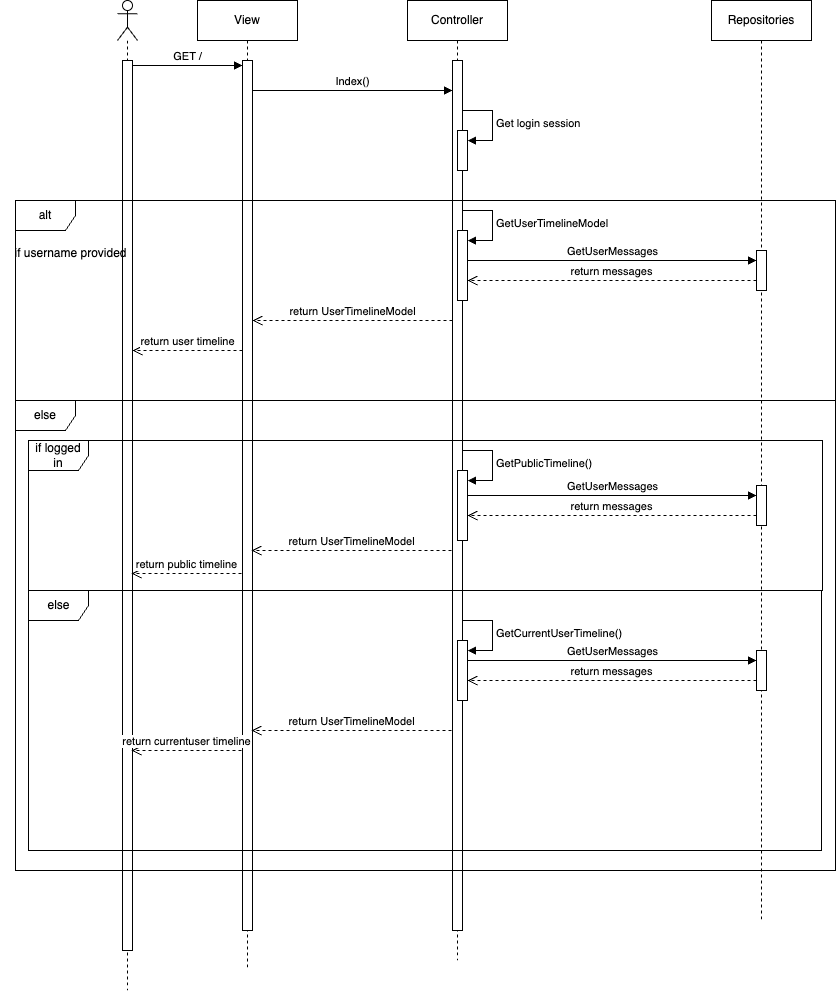

The diagram above was exported from draw.io. Its source (the exported page's mxGraphModel, read from the mxfile embedded in the PNG):
<mxGraphModel dx="2589" dy="1435" grid="1" gridSize="10" guides="1" tooltips="1" connect="1" arrows="1" fold="1" page="1" pageScale="1" pageWidth="827" pageHeight="1169" math="0" shadow="0">
  <root>
    <mxCell id="0" />
    <mxCell id="1" parent="0" />
    <mxCell id="Y_CDKg2loQ5nBqOP62OL-1" value="" style="shape=umlLifeline;perimeter=lifelinePerimeter;whiteSpace=wrap;html=1;container=1;dropTarget=0;collapsible=0;recursiveResize=0;outlineConnect=0;portConstraint=eastwest;newEdgeStyle={&quot;curved&quot;:0,&quot;rounded&quot;:0};participant=umlActor;" vertex="1" parent="1">
      <mxGeometry x="106" y="10" width="20" height="990" as="geometry" />
    </mxCell>
    <mxCell id="Y_CDKg2loQ5nBqOP62OL-3" value="" style="html=1;points=[[0,0,0,0,5],[0,1,0,0,-5],[1,0,0,0,5],[1,1,0,0,-5]];perimeter=orthogonalPerimeter;outlineConnect=0;targetShapes=umlLifeline;portConstraint=eastwest;newEdgeStyle={&quot;curved&quot;:0,&quot;rounded&quot;:0};" vertex="1" parent="Y_CDKg2loQ5nBqOP62OL-1">
      <mxGeometry x="5" y="60" width="10" height="890" as="geometry" />
    </mxCell>
    <mxCell id="Y_CDKg2loQ5nBqOP62OL-2" value="View" style="shape=umlLifeline;perimeter=lifelinePerimeter;whiteSpace=wrap;html=1;container=1;dropTarget=0;collapsible=0;recursiveResize=0;outlineConnect=0;portConstraint=eastwest;newEdgeStyle={&quot;curved&quot;:0,&quot;rounded&quot;:0};" vertex="1" parent="1">
      <mxGeometry x="186" y="10" width="100" height="970" as="geometry" />
    </mxCell>
    <mxCell id="Y_CDKg2loQ5nBqOP62OL-4" value="" style="html=1;points=[[0,0,0,0,5],[0,1,0,0,-5],[1,0,0,0,5],[1,1,0,0,-5]];perimeter=orthogonalPerimeter;outlineConnect=0;targetShapes=umlLifeline;portConstraint=eastwest;newEdgeStyle={&quot;curved&quot;:0,&quot;rounded&quot;:0};" vertex="1" parent="Y_CDKg2loQ5nBqOP62OL-2">
      <mxGeometry x="45" y="60" width="10" height="870" as="geometry" />
    </mxCell>
    <mxCell id="Y_CDKg2loQ5nBqOP62OL-5" value="GET /" style="html=1;verticalAlign=bottom;endArrow=block;curved=0;rounded=0;exitX=1;exitY=0;exitDx=0;exitDy=5;exitPerimeter=0;entryX=0;entryY=0;entryDx=0;entryDy=5;entryPerimeter=0;" edge="1" parent="1" source="Y_CDKg2loQ5nBqOP62OL-3" target="Y_CDKg2loQ5nBqOP62OL-4">
      <mxGeometry width="80" relative="1" as="geometry">
        <mxPoint x="146" y="100" as="sourcePoint" />
        <mxPoint x="226" y="100" as="targetPoint" />
      </mxGeometry>
    </mxCell>
    <mxCell id="Y_CDKg2loQ5nBqOP62OL-6" value="Controller" style="shape=umlLifeline;perimeter=lifelinePerimeter;whiteSpace=wrap;html=1;container=1;dropTarget=0;collapsible=0;recursiveResize=0;outlineConnect=0;portConstraint=eastwest;newEdgeStyle={&quot;curved&quot;:0,&quot;rounded&quot;:0};" vertex="1" parent="1">
      <mxGeometry x="396" y="10" width="100" height="960" as="geometry" />
    </mxCell>
    <mxCell id="Y_CDKg2loQ5nBqOP62OL-7" value="" style="html=1;points=[[0,0,0,0,5],[0,1,0,0,-5],[1,0,0,0,5],[1,1,0,0,-5]];perimeter=orthogonalPerimeter;outlineConnect=0;targetShapes=umlLifeline;portConstraint=eastwest;newEdgeStyle={&quot;curved&quot;:0,&quot;rounded&quot;:0};" vertex="1" parent="Y_CDKg2loQ5nBqOP62OL-6">
      <mxGeometry x="45" y="60" width="10" height="870" as="geometry" />
    </mxCell>
    <mxCell id="Y_CDKg2loQ5nBqOP62OL-9" value="" style="html=1;points=[[0,0,0,0,5],[0,1,0,0,-5],[1,0,0,0,5],[1,1,0,0,-5]];perimeter=orthogonalPerimeter;outlineConnect=0;targetShapes=umlLifeline;portConstraint=eastwest;newEdgeStyle={&quot;curved&quot;:0,&quot;rounded&quot;:0};" vertex="1" parent="Y_CDKg2loQ5nBqOP62OL-6">
      <mxGeometry x="50" y="130" width="10" height="40" as="geometry" />
    </mxCell>
    <mxCell id="Y_CDKg2loQ5nBqOP62OL-10" value="Get login session" style="html=1;align=left;spacingLeft=2;endArrow=block;rounded=0;edgeStyle=orthogonalEdgeStyle;curved=0;rounded=0;" edge="1" target="Y_CDKg2loQ5nBqOP62OL-9" parent="Y_CDKg2loQ5nBqOP62OL-6">
      <mxGeometry relative="1" as="geometry">
        <mxPoint x="55" y="110" as="sourcePoint" />
        <Array as="points">
          <mxPoint x="85" y="140" />
        </Array>
      </mxGeometry>
    </mxCell>
    <mxCell id="Y_CDKg2loQ5nBqOP62OL-8" value="Index()" style="html=1;verticalAlign=bottom;endArrow=block;curved=0;rounded=0;" edge="1" parent="1">
      <mxGeometry width="80" relative="1" as="geometry">
        <mxPoint x="241" y="100" as="sourcePoint" />
        <mxPoint x="441" y="100" as="targetPoint" />
      </mxGeometry>
    </mxCell>
    <mxCell id="Y_CDKg2loQ5nBqOP62OL-11" value="alt" style="shape=umlFrame;whiteSpace=wrap;html=1;pointerEvents=0;" vertex="1" parent="1">
      <mxGeometry x="4" y="210" width="820" height="200" as="geometry" />
    </mxCell>
    <mxCell id="Y_CDKg2loQ5nBqOP62OL-12" value="if username provided" style="text;html=1;align=center;verticalAlign=middle;resizable=0;points=[];autosize=1;strokeColor=none;fillColor=none;" vertex="1" parent="1">
      <mxGeometry x="-11" y="248" width="140" height="30" as="geometry" />
    </mxCell>
    <mxCell id="Y_CDKg2loQ5nBqOP62OL-13" value="else" style="shape=umlFrame;whiteSpace=wrap;html=1;pointerEvents=0;" vertex="1" parent="1">
      <mxGeometry x="4" y="410" width="820" height="470" as="geometry" />
    </mxCell>
    <mxCell id="Y_CDKg2loQ5nBqOP62OL-15" value="" style="html=1;points=[[0,0,0,0,5],[0,1,0,0,-5],[1,0,0,0,5],[1,1,0,0,-5]];perimeter=orthogonalPerimeter;outlineConnect=0;targetShapes=umlLifeline;portConstraint=eastwest;newEdgeStyle={&quot;curved&quot;:0,&quot;rounded&quot;:0};" vertex="1" parent="1">
      <mxGeometry x="446" y="240" width="10" height="70" as="geometry" />
    </mxCell>
    <mxCell id="Y_CDKg2loQ5nBqOP62OL-16" value="GetUserTimelineModel" style="html=1;align=left;spacingLeft=2;endArrow=block;rounded=0;edgeStyle=orthogonalEdgeStyle;curved=0;rounded=0;" edge="1" target="Y_CDKg2loQ5nBqOP62OL-15" parent="1">
      <mxGeometry relative="1" as="geometry">
        <mxPoint x="451" y="220" as="sourcePoint" />
        <Array as="points">
          <mxPoint x="481" y="250" />
        </Array>
      </mxGeometry>
    </mxCell>
    <mxCell id="Y_CDKg2loQ5nBqOP62OL-17" value="Repositories" style="shape=umlLifeline;perimeter=lifelinePerimeter;whiteSpace=wrap;html=1;container=1;dropTarget=0;collapsible=0;recursiveResize=0;outlineConnect=0;portConstraint=eastwest;newEdgeStyle={&quot;curved&quot;:0,&quot;rounded&quot;:0};" vertex="1" parent="1">
      <mxGeometry x="700" y="10" width="100" height="920" as="geometry" />
    </mxCell>
    <mxCell id="Y_CDKg2loQ5nBqOP62OL-18" value="" style="html=1;points=[[0,0,0,0,5],[0,1,0,0,-5],[1,0,0,0,5],[1,1,0,0,-5]];perimeter=orthogonalPerimeter;outlineConnect=0;targetShapes=umlLifeline;portConstraint=eastwest;newEdgeStyle={&quot;curved&quot;:0,&quot;rounded&quot;:0};" vertex="1" parent="Y_CDKg2loQ5nBqOP62OL-17">
      <mxGeometry x="45" y="250" width="10" height="40" as="geometry" />
    </mxCell>
    <mxCell id="Y_CDKg2loQ5nBqOP62OL-21" value="GetUserMessages" style="html=1;verticalAlign=bottom;endArrow=block;curved=0;rounded=0;" edge="1" parent="1" source="Y_CDKg2loQ5nBqOP62OL-15" target="Y_CDKg2loQ5nBqOP62OL-18">
      <mxGeometry width="80" relative="1" as="geometry">
        <mxPoint x="500" y="280" as="sourcePoint" />
        <mxPoint x="580" y="280" as="targetPoint" />
        <Array as="points">
          <mxPoint x="600" y="270" />
        </Array>
      </mxGeometry>
    </mxCell>
    <mxCell id="Y_CDKg2loQ5nBqOP62OL-22" value="return messages" style="html=1;verticalAlign=bottom;endArrow=open;dashed=1;endSize=8;curved=0;rounded=0;" edge="1" parent="1" source="Y_CDKg2loQ5nBqOP62OL-18" target="Y_CDKg2loQ5nBqOP62OL-15">
      <mxGeometry relative="1" as="geometry">
        <mxPoint x="700" y="290" as="sourcePoint" />
        <mxPoint x="620" y="290" as="targetPoint" />
        <Array as="points">
          <mxPoint x="600" y="290" />
        </Array>
      </mxGeometry>
    </mxCell>
    <mxCell id="Y_CDKg2loQ5nBqOP62OL-23" value="return UserTimelineModel" style="html=1;verticalAlign=bottom;endArrow=open;dashed=1;endSize=8;curved=0;rounded=0;" edge="1" parent="1" source="Y_CDKg2loQ5nBqOP62OL-7" target="Y_CDKg2loQ5nBqOP62OL-4">
      <mxGeometry relative="1" as="geometry">
        <mxPoint x="420" y="320" as="sourcePoint" />
        <mxPoint x="340" y="320" as="targetPoint" />
        <Array as="points">
          <mxPoint x="330" y="330" />
        </Array>
      </mxGeometry>
    </mxCell>
    <mxCell id="Y_CDKg2loQ5nBqOP62OL-24" value="return user timeline" style="html=1;verticalAlign=bottom;endArrow=open;dashed=1;endSize=8;curved=0;rounded=0;" edge="1" parent="1" source="Y_CDKg2loQ5nBqOP62OL-4" target="Y_CDKg2loQ5nBqOP62OL-3">
      <mxGeometry relative="1" as="geometry">
        <mxPoint x="320" y="360" as="sourcePoint" />
        <mxPoint x="120" y="360" as="targetPoint" />
        <Array as="points">
          <mxPoint x="209" y="360" />
        </Array>
      </mxGeometry>
    </mxCell>
    <mxCell id="Y_CDKg2loQ5nBqOP62OL-25" value="if logged in" style="shape=umlFrame;whiteSpace=wrap;html=1;pointerEvents=0;" vertex="1" parent="1">
      <mxGeometry x="17" y="450" width="794" height="150" as="geometry" />
    </mxCell>
    <mxCell id="Y_CDKg2loQ5nBqOP62OL-26" value="" style="html=1;points=[[0,0,0,0,5],[0,1,0,0,-5],[1,0,0,0,5],[1,1,0,0,-5]];perimeter=orthogonalPerimeter;outlineConnect=0;targetShapes=umlLifeline;portConstraint=eastwest;newEdgeStyle={&quot;curved&quot;:0,&quot;rounded&quot;:0};" vertex="1" parent="1">
      <mxGeometry x="446" y="480" width="10" height="70" as="geometry" />
    </mxCell>
    <mxCell id="Y_CDKg2loQ5nBqOP62OL-27" value="GetPublicTimeline()" style="html=1;align=left;spacingLeft=2;endArrow=block;rounded=0;edgeStyle=orthogonalEdgeStyle;curved=0;rounded=0;" edge="1" target="Y_CDKg2loQ5nBqOP62OL-26" parent="1">
      <mxGeometry relative="1" as="geometry">
        <mxPoint x="451" y="460" as="sourcePoint" />
        <Array as="points">
          <mxPoint x="481" y="490" />
        </Array>
      </mxGeometry>
    </mxCell>
    <mxCell id="Y_CDKg2loQ5nBqOP62OL-28" value="" style="html=1;points=[[0,0,0,0,5],[0,1,0,0,-5],[1,0,0,0,5],[1,1,0,0,-5]];perimeter=orthogonalPerimeter;outlineConnect=0;targetShapes=umlLifeline;portConstraint=eastwest;newEdgeStyle={&quot;curved&quot;:0,&quot;rounded&quot;:0};" vertex="1" parent="1">
      <mxGeometry x="745" y="495" width="10" height="40" as="geometry" />
    </mxCell>
    <mxCell id="Y_CDKg2loQ5nBqOP62OL-29" value="GetUserMessages" style="html=1;verticalAlign=bottom;endArrow=block;curved=0;rounded=0;" edge="1" parent="1" target="Y_CDKg2loQ5nBqOP62OL-28">
      <mxGeometry width="80" relative="1" as="geometry">
        <mxPoint x="456" y="505" as="sourcePoint" />
        <mxPoint x="580" y="515" as="targetPoint" />
        <Array as="points">
          <mxPoint x="600" y="505" />
        </Array>
      </mxGeometry>
    </mxCell>
    <mxCell id="Y_CDKg2loQ5nBqOP62OL-30" value="return messages" style="html=1;verticalAlign=bottom;endArrow=open;dashed=1;endSize=8;curved=0;rounded=0;" edge="1" parent="1" source="Y_CDKg2loQ5nBqOP62OL-28">
      <mxGeometry relative="1" as="geometry">
        <mxPoint x="700" y="525" as="sourcePoint" />
        <mxPoint x="456" y="525" as="targetPoint" />
        <Array as="points">
          <mxPoint x="600" y="525" />
        </Array>
      </mxGeometry>
    </mxCell>
    <mxCell id="Y_CDKg2loQ5nBqOP62OL-31" value="return UserTimelineModel" style="html=1;verticalAlign=bottom;endArrow=open;dashed=1;endSize=8;curved=0;rounded=0;" edge="1" parent="1">
      <mxGeometry relative="1" as="geometry">
        <mxPoint x="440" y="560" as="sourcePoint" />
        <mxPoint x="240" y="560" as="targetPoint" />
        <Array as="points">
          <mxPoint x="329" y="560" />
        </Array>
      </mxGeometry>
    </mxCell>
    <mxCell id="Y_CDKg2loQ5nBqOP62OL-32" value="return public timeline" style="html=1;verticalAlign=bottom;endArrow=open;dashed=1;endSize=8;curved=0;rounded=0;" edge="1" parent="1">
      <mxGeometry relative="1" as="geometry">
        <mxPoint x="230" y="583" as="sourcePoint" />
        <mxPoint x="120" y="583" as="targetPoint" />
        <Array as="points">
          <mxPoint x="208" y="583" />
        </Array>
      </mxGeometry>
    </mxCell>
    <mxCell id="Y_CDKg2loQ5nBqOP62OL-33" value="else" style="shape=umlFrame;whiteSpace=wrap;html=1;pointerEvents=0;" vertex="1" parent="1">
      <mxGeometry x="17" y="600" width="793" height="260" as="geometry" />
    </mxCell>
    <mxCell id="Y_CDKg2loQ5nBqOP62OL-34" value="" style="html=1;points=[[0,0,0,0,5],[0,1,0,0,-5],[1,0,0,0,5],[1,1,0,0,-5]];perimeter=orthogonalPerimeter;outlineConnect=0;targetShapes=umlLifeline;portConstraint=eastwest;newEdgeStyle={&quot;curved&quot;:0,&quot;rounded&quot;:0};" vertex="1" parent="1">
      <mxGeometry x="446" y="650" width="10" height="60" as="geometry" />
    </mxCell>
    <mxCell id="Y_CDKg2loQ5nBqOP62OL-35" value="GetCurrentUserTimeline()" style="html=1;align=left;spacingLeft=2;endArrow=block;rounded=0;edgeStyle=orthogonalEdgeStyle;curved=0;rounded=0;" edge="1" target="Y_CDKg2loQ5nBqOP62OL-34" parent="1">
      <mxGeometry relative="1" as="geometry">
        <mxPoint x="451" y="630" as="sourcePoint" />
        <Array as="points">
          <mxPoint x="481" y="660" />
        </Array>
      </mxGeometry>
    </mxCell>
    <mxCell id="Y_CDKg2loQ5nBqOP62OL-36" value="" style="html=1;points=[[0,0,0,0,5],[0,1,0,0,-5],[1,0,0,0,5],[1,1,0,0,-5]];perimeter=orthogonalPerimeter;outlineConnect=0;targetShapes=umlLifeline;portConstraint=eastwest;newEdgeStyle={&quot;curved&quot;:0,&quot;rounded&quot;:0};" vertex="1" parent="1">
      <mxGeometry x="745" y="660" width="10" height="40" as="geometry" />
    </mxCell>
    <mxCell id="Y_CDKg2loQ5nBqOP62OL-37" value="GetUserMessages" style="html=1;verticalAlign=bottom;endArrow=block;curved=0;rounded=0;" edge="1" parent="1" target="Y_CDKg2loQ5nBqOP62OL-36">
      <mxGeometry width="80" relative="1" as="geometry">
        <mxPoint x="456" y="670" as="sourcePoint" />
        <mxPoint x="580" y="680" as="targetPoint" />
        <Array as="points">
          <mxPoint x="600" y="670" />
        </Array>
      </mxGeometry>
    </mxCell>
    <mxCell id="Y_CDKg2loQ5nBqOP62OL-38" value="return messages" style="html=1;verticalAlign=bottom;endArrow=open;dashed=1;endSize=8;curved=0;rounded=0;" edge="1" parent="1" source="Y_CDKg2loQ5nBqOP62OL-36">
      <mxGeometry relative="1" as="geometry">
        <mxPoint x="700" y="690" as="sourcePoint" />
        <mxPoint x="456" y="690" as="targetPoint" />
        <Array as="points">
          <mxPoint x="600" y="690" />
        </Array>
      </mxGeometry>
    </mxCell>
    <mxCell id="Y_CDKg2loQ5nBqOP62OL-39" value="return UserTimelineModel" style="html=1;verticalAlign=bottom;endArrow=open;dashed=1;endSize=8;curved=0;rounded=0;" edge="1" parent="1">
      <mxGeometry relative="1" as="geometry">
        <mxPoint x="440" y="740" as="sourcePoint" />
        <mxPoint x="240" y="740" as="targetPoint" />
        <Array as="points">
          <mxPoint x="329" y="740" />
        </Array>
      </mxGeometry>
    </mxCell>
    <mxCell id="Y_CDKg2loQ5nBqOP62OL-40" value="return currentuser timeline" style="html=1;verticalAlign=bottom;endArrow=open;dashed=1;endSize=8;curved=0;rounded=0;" edge="1" parent="1">
      <mxGeometry relative="1" as="geometry">
        <mxPoint x="230" y="760" as="sourcePoint" />
        <mxPoint x="120" y="760" as="targetPoint" />
        <Array as="points">
          <mxPoint x="208" y="760" />
        </Array>
      </mxGeometry>
    </mxCell>
  </root>
</mxGraphModel>